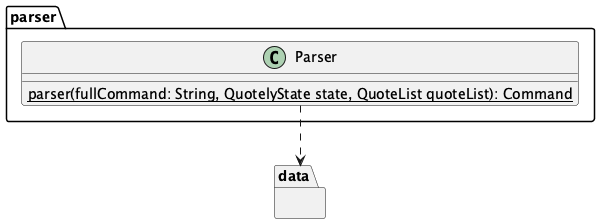

The diagram above was rendered by PlantUML. Its source (embedded in the PNG):
@startuml
package parser {
    class Parser {
        {static} parser(fullCommand: String, QuotelyState state, QuoteList quoteList): Command
    }
}

package data {
    
}

Parser ..> data


@enduml